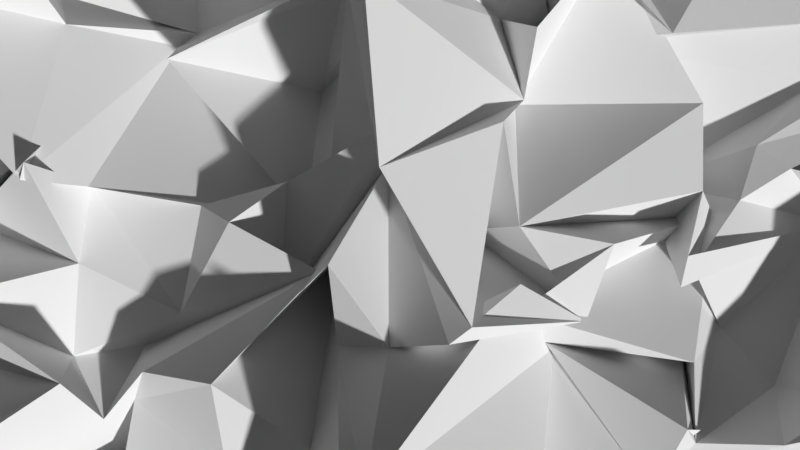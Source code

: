 # Source: coolplane.py.blend  (saved by Blender 2.78.0; exported with 4.5.12 LTS)
import bpy
from mathutils import Matrix  # noqa: F401  (used for matrix-valued properties, if any)

bpy.ops.wm.read_factory_settings(use_empty=True)
scene = bpy.context.scene
scene.name = 'Scene'

# ---- collections
col_collection_1 = bpy.data.collections.new('Collection 1'); scene.collection.children.link(col_collection_1)

# ---- world
world_world = bpy.data.worlds.new('World'); scene.world = world_world
world_world.color = (0.05088, 0.05088, 0.05088)
world_world.use_sun_shadow = False
world_world.sun_shadow_jitter_overblur = 0.0
world_world.cycles.sampling_method = 'MANUAL'

# ---- cameras
cam_camera = bpy.data.cameras.new('Camera')
cam_camera.clip_end = 100.0
cam_camera.lens = 35.0
cam_camera.sensor_width = 32.0
cam_camera.sensor_height = 18.0
cam_camera.ortho_scale = 7.314
cam_camera.dof.focus_distance = 0.0
cam_camera.dof.aperture_fstop = 128.0

# ---- meshes
me_plane = bpy.data.meshes.new('Plane')
me_plane.from_pydata([(-1.015, -1.013, 0.1784), (1.174, -1.016, 0.08197), (-1.014, 0.9266, -0.1919), (0.8578, 1.024, 0.006737), (-0.867, 0.9497, -0.03309), (-1.13, 0.6695, -0.2422), (-0.9544, 0.6886, -0.08671), (-1.039, 0.5316, 0.09787), (-1.076, 0.2317, -0.03238), (-0.922, 0.2622, 0.03355), (-0.9785, -0.01314, 0.04777), (-0.9866, -0.3075, -0.07563), (-0.9146, -0.3105, -0.1321), (-1.126, -0.5745, -0.04342), (-0.8547, -0.5786, 0.1687), (-0.9401, -0.8264, 0.1441), (-0.8891, -0.9922, -0.02003), (-0.6055, -0.9641, -0.1961), (-0.6391, -0.9723, -0.03608), (-0.3645, -0.8707, -0.1337), (-0.2168, -1.075, -0.01829), (-0.126, -1.003, 0.1924), (0.1176, -1.222, 0.08969), (0.168, -1.109, -0.08449), (0.291, -1.116, -0.1153), (0.6669, -0.9681, -0.1708), (0.6821, -1.014, -0.1348), (0.7996, -1.123, 0.06657), (1.029, -0.8019, 0.06489), (0.933, -0.7615, -0.1256), (1.01, -0.6058, -0.04202), (1.136, -0.3385, 0.1474), (0.8942, -0.3428, 0.08007), (1.118, 0.02772, 0.04579), (0.8387, 0.1211, -0.07676), (1.103, 0.2655, 0.06097), (1.066, 0.3818, 0.07893), (1.011, 0.6063, -0.1396), (0.9587, 0.5563, -0.1448), (0.8538, 0.8039, -0.06215), (0.8357, 0.9925, -0.04553), (0.5073, 1.008, -0.1544), (0.5703, 1.039, -0.09016), (0.3811, 1.05, -0.1319), (0.3403, 1.025, -0.02505), (-0.04352, 0.9894, 0.2504), (0.07962, 1.094, 0.01836), (-0.2107, 1.003, -0.1112), (-0.2774, 0.8514, 0.1604), (-0.5297, 0.925, -0.184), (-0.7735, 0.9731, -0.002179), (-0.8258, 1.146, 0.02375), (-0.9383, -0.8259, 0.1996), (-0.915, -0.5595, -0.07174), (-1.035, -0.5525, 0.05691), (-0.6611, -0.3084, 0.09862), (-0.9128, -0.1444, 0.07154), (-0.994, 0.006105, -0.2147), (-0.8336, 0.1416, -0.1363), (-0.7149, 0.1994, -0.03205), (-1.054, 0.4699, 0.1959), (-0.7309, 0.5336, 0.2099), (-0.9048, 0.7577, -0.08179), (-0.8073, 1.163, 0.03681), (-0.6205, -0.884, -0.05994), (-0.465, -0.7192, -0.1255), (-0.6467, -0.5675, -0.3476), (-0.6449, -0.4227, -0.1048), (-0.7262, -0.2921, -0.1459), (-0.6842, -0.08178, -0.06463), (-0.7066, 0.1181, 0.1572), (-0.7337, 0.08683, 0.1119), (-0.6983, 0.42, -0.03097), (-0.805, 0.6296, -0.2213), (-0.6993, 0.4825, -0.05733), (-0.8068, 0.7623, 0.03239), (-0.6727, -0.79, 0.005917), (-0.6215, -0.545, -0.1602), (-0.5727, -0.3776, -0.08801), (-0.5221, -0.2979, 0.02626), (-0.5738, -0.2707, -0.1747), (-0.4697, -0.1885, -0.07587), (-0.6622, 0.08857, -0.07836), (-0.6388, 0.07859, 0.007621), (-0.5043, 0.4094, -0.2044), (-0.4654, 0.4414, -0.2174), (-0.4729, 0.6588, -0.1846), (-0.5306, 0.8227, -0.1008), (-0.4014, -0.8597, -0.07918), (-0.241, -0.6317, -0.03651), (-0.3604, -0.5208, -0.02892), (-0.3592, -0.3028, 0.1377), (-0.1589, -0.09151, 0.06545), (-0.347, 0.005547, 0.0259), (-0.4188, 0.04095, -0.04348), (-0.2092, 0.01886, -0.133), (-0.4615, 0.3287, 0.06834), (-0.1078, 0.5164, 0.01001), (-0.4417, 0.5396, 0.2017), (-0.2859, 0.6452, 0.02663), (-0.1797, -0.8119, 0.09335), (-0.03297, -0.6736, -0.2382), (-0.3054, -0.6138, 0.01659), (-0.1818, -0.4525, 0.03255), (-0.1405, -0.07537, -0.2828), (-0.268, -0.1967, -0.1382), (-0.2393, 0.09202, -0.05661), (-0.1562, 0.145, -0.1793), (-0.1868, 0.3193, -0.2906), (-0.1206, 0.5059, -0.06751), (-0.2796, 0.8127, -0.0963), (-0.1783, 0.7542, -0.1876), (0.1219, -0.9236, 0.395), (-0.2083, -0.7399, 0.08814), (-0.0992, -0.4488, 0.3707), (-0.1292, -0.2492, -0.009935), (-0.1265, -0.06984, 0.2633), (-0.02438, 0.1241, 0.008969), (-0.01459, 0.2045, 0.06206), (-0.09088, 0.4157, 0.2906), (0.1542, 0.5719, -0.021), (0.02317, 0.5721, 0.115), (-0.04234, 0.8965, 0.007594), (-0.03894, 1.006, 0.2509), (0.162, -0.885, 0.02474), (0.03565, -0.98, 0.1979), (0.2357, -0.7728, 0.1804), (-0.06132, -0.4514, 0.3541), (-0.0215, -0.2338, 0.1279), (0.0892, -0.218, 0.207), (0.1312, -0.1867, 0.2056), (-0.03509, 0.09789, 0.3181), (-0.05939, 0.4059, 0.3799), (-0.05108, 0.5622, 0.1884), (-0.0005044, 0.517, 0.01199), (-0.1215, 0.8336, 0.47), (0.1656, -0.9805, 0.01583), (0.1593, -0.8783, -0.09305), (0.2042, -0.5883, -0.1943), (0.3309, -0.2669, -0.09296), (0.2381, -0.1166, 0.07345), (0.39, -0.2017, -0.034), (0.1476, -0.01066, -0.2008), (0.2036, 0.2035, 0.07977), (0.2696, 0.2718, -0.1016), (0.2212, 0.4535, -0.1284), (0.2949, 0.5616, -0.07888), (0.4591, 0.9297, -0.1507), (0.2739, -0.7398, -0.1455), (0.4262, -0.8283, -0.414), (0.5212, -0.5495, -0.01278), (0.3073, -0.2484, -0.05719), (0.2487, -0.1814, -0.01787), (0.4272, -0.03792, 0.05747), (0.2441, -0.002764, 0.01391), (0.2581, 0.2697, -0.1626), (0.2693, 0.3881, 0.08537), (0.3598, 0.4421, -0.2505), (0.1266, 0.7382, -0.2509), (0.4061, 0.9954, -0.1526), (0.6397, -0.9164, -0.1813), (0.7383, -0.4579, -0.1505), (0.5548, -0.3948, 0.1125), (0.6474, -0.2347, -0.231), (0.6096, -0.2851, -0.01229), (0.6978, 0.02042, -0.1475), (0.6343, 0.07124, -0.03212), (0.639, 0.257, -0.04319), (0.4284, 0.577, 0.02606), (0.406, 0.5013, 0.1044), (0.5886, 0.6487, -0.3917), (0.5222, 0.9418, 0.001135), (0.6894, -0.9576, -0.2184), (0.621, -0.5817, -0.1935), (0.5498, -0.5408, -0.05926), (0.5904, -0.4358, 0.05247), (0.7005, -0.2244, -0.1129), (0.5759, -0.06182, 0.05057), (0.567, -0.1261, 0.03303), (0.5975, 0.1016, -0.3387), (0.4276, 0.4015, -0.1255), (0.559, 0.3929, 0.007053), (0.3969, 0.671, -0.1715), (0.4927, 0.773, -0.0401), (0.8434, -1.026, 0.1066), (0.7081, -0.6547, -0.04375), (0.8398, -0.427, -0.03617), (0.7421, -0.4259, 0.1097), (0.8168, -0.3511, -0.1084), (1.013, 0.002288, -0.2432), (0.7398, 0.05413, -0.1033), (0.7801, 0.1748, -0.1114), (0.8907, 0.3025, -0.08163), (0.955, 0.4105, 0.06933), (0.7466, 0.7242, 0.03177), (0.7827, 0.8428, -0.09242)], [], [(195, 39, 3, 40), (4, 63, 51, 2), (63, 75, 50, 51), (75, 87, 49, 50), (87, 99, 48, 49), (99, 111, 47, 48), (111, 123, 46, 47), (123, 135, 45, 46), (135, 147, 44, 45), (147, 159, 43, 44), (159, 171, 42, 43), (171, 183, 41, 42), (183, 195, 40, 41), (0, 16, 52, 15), (15, 52, 53, 14), (14, 53, 54, 13), (13, 54, 55, 12), (12, 55, 56, 11), (11, 56, 57, 10), (10, 57, 58, 9), (9, 58, 59, 8), (8, 59, 60, 7), (7, 60, 61, 6), (6, 61, 62, 5), (5, 62, 63, 4), (16, 17, 64, 52), (52, 64, 65, 53), (53, 65, 66, 54), (54, 66, 67, 55), (55, 67, 68, 56), (56, 68, 69, 57), (57, 69, 70, 58), (58, 70, 71, 59), (59, 71, 72, 60), (60, 72, 73, 61), (61, 73, 74, 62), (62, 74, 75, 63), (17, 18, 76, 64), (64, 76, 77, 65), (65, 77, 78, 66), (66, 78, 79, 67), (67, 79, 80, 68), (68, 80, 81, 69), (69, 81, 82, 70), (70, 82, 83, 71), (71, 83, 84, 72), (72, 84, 85, 73), (73, 85, 86, 74), (74, 86, 87, 75), (18, 19, 88, 76), (76, 88, 89, 77), (77, 89, 90, 78), (78, 90, 91, 79), (79, 91, 92, 80), (80, 92, 93, 81), (81, 93, 94, 82), (82, 94, 95, 83), (83, 95, 96, 84), (84, 96, 97, 85), (85, 97, 98, 86), (86, 98, 99, 87), (19, 20, 100, 88), (88, 100, 101, 89), (89, 101, 102, 90), (90, 102, 103, 91), (91, 103, 104, 92), (92, 104, 105, 93), (93, 105, 106, 94), (94, 106, 107, 95), (95, 107, 108, 96), (96, 108, 109, 97), (97, 109, 110, 98), (98, 110, 111, 99), (20, 21, 112, 100), (100, 112, 113, 101), (101, 113, 114, 102), (102, 114, 115, 103), (103, 115, 116, 104), (104, 116, 117, 105), (105, 117, 118, 106), (106, 118, 119, 107), (107, 119, 120, 108), (108, 120, 121, 109), (109, 121, 122, 110), (110, 122, 123, 111), (21, 22, 124, 112), (112, 124, 125, 113), (113, 125, 126, 114), (114, 126, 127, 115), (115, 127, 128, 116), (116, 128, 129, 117), (117, 129, 130, 118), (118, 130, 131, 119), (119, 131, 132, 120), (120, 132, 133, 121), (121, 133, 134, 122), (122, 134, 135, 123), (22, 23, 136, 124), (124, 136, 137, 125), (125, 137, 138, 126), (126, 138, 139, 127), (127, 139, 140, 128), (128, 140, 141, 129), (129, 141, 142, 130), (130, 142, 143, 131), (131, 143, 144, 132), (132, 144, 145, 133), (133, 145, 146, 134), (134, 146, 147, 135), (23, 24, 148, 136), (136, 148, 149, 137), (137, 149, 150, 138), (138, 150, 151, 139), (139, 151, 152, 140), (140, 152, 153, 141), (141, 153, 154, 142), (142, 154, 155, 143), (143, 155, 156, 144), (144, 156, 157, 145), (145, 157, 158, 146), (146, 158, 159, 147), (24, 25, 160, 148), (148, 160, 161, 149), (149, 161, 162, 150), (150, 162, 163, 151), (151, 163, 164, 152), (152, 164, 165, 153), (153, 165, 166, 154), (154, 166, 167, 155), (155, 167, 168, 156), (156, 168, 169, 157), (157, 169, 170, 158), (158, 170, 171, 159), (25, 26, 172, 160), (160, 172, 173, 161), (161, 173, 174, 162), (162, 174, 175, 163), (163, 175, 176, 164), (164, 176, 177, 165), (165, 177, 178, 166), (166, 178, 179, 167), (167, 179, 180, 168), (168, 180, 181, 169), (169, 181, 182, 170), (170, 182, 183, 171), (26, 27, 184, 172), (172, 184, 185, 173), (173, 185, 186, 174), (174, 186, 187, 175), (175, 187, 188, 176), (176, 188, 189, 177), (177, 189, 190, 178), (178, 190, 191, 179), (179, 191, 192, 180), (180, 192, 193, 181), (181, 193, 194, 182), (182, 194, 195, 183), (27, 1, 28, 184), (184, 28, 29, 185), (185, 29, 30, 186), (186, 30, 31, 187), (187, 31, 32, 188), (188, 32, 33, 189), (189, 33, 34, 190), (190, 34, 35, 191), (191, 35, 36, 192), (192, 36, 37, 193), (193, 37, 38, 194), (194, 38, 39, 195)])
_uv = me_plane.uv_layers.new(name='UVMap')
_uv.uv.foreach_set('vector', [0.3697, 0.1215, 0.3594, 0.121, 0.3685, 0.0958, 0.3716, 0.1026, 0.7873, 0.01073, 0.7711, 0.002865, 0.7716, 0.001501, 0.8031, 8.576e-05, 0.7711, 0.002865, 0.7681, 0.03944, 0.7644, 0.008485, 0.7716, 0.001501, 0.7681, 0.03944, 0.6854, 0.03487, 0.6872, 8.572e-05, 0.7644, 0.008485, 0.6854, 0.03487, 0.613, 0.1047, 0.5943, 0.05634, 0.6872, 8.572e-05, 0.613, 0.1047, 0.5694, 0.104, 0.5455, 0.07809, 0.5943, 0.05634, 0.5694, 0.104, 0.5005, 0.1197, 0.4928, 0.07973, 0.5455, 0.07809, 0.5005, 0.1197, 0.5013, 0.1396, 0.4985, 0.1213, 0.4928, 0.07973, 0.5013, 0.1396, 0.4462, 0.1425, 0.4585, 0.1274, 0.4985, 0.1213, 0.4462, 0.1425, 0.4395, 0.1324, 0.4392, 0.1232, 0.4585, 0.1274, 0.4395, 0.1324, 0.4123, 0.1343, 0.4151, 0.1223, 0.4392, 0.1232, 0.4123, 0.1343, 0.4, 0.1493, 0.4057, 0.1204, 0.4151, 0.1223, 0.4, 0.1493, 0.3697, 0.1215, 0.3716, 0.1026, 0.4057, 0.1204, 0.8865, 0.7183, 0.8585, 0.717, 0.8856, 0.6904, 0.8929, 0.6927, 0.8929, 0.6927, 0.8856, 0.6904, 0.8727, 0.5803, 0.9057, 0.6617, 0.9057, 0.6617, 0.8727, 0.5803, 0.9355, 0.5628, 0.9556, 0.5852, 0.9556, 0.5852, 0.9355, 0.5628, 0.8803, 0.478, 0.9845, 0.4804, 0.9845, 0.4804, 0.8803, 0.478, 0.9236, 0.3903, 0.9999, 0.4494, 0.9999, 0.4494, 0.9236, 0.3903, 0.8855, 0.3252, 0.9381, 0.332, 0.9381, 0.332, 0.8855, 0.3252, 0.8738, 0.2943, 0.9135, 0.2466, 0.9135, 0.2466, 0.8738, 0.2943, 0.8358, 0.2631, 0.9439, 0.2022, 0.9439, 0.2022, 0.8358, 0.2631, 0.8955, 0.1463, 0.9115, 0.1181, 0.9115, 0.1181, 0.8955, 0.1463, 0.855, 0.1338, 0.8622, 0.04715, 0.8622, 0.04715, 0.855, 0.1338, 0.8307, 0.04203, 0.9123, 0.009388, 0.9123, 0.009388, 0.8307, 0.04203, 0.7711, 0.002865, 0.7873, 0.01073, 0.8585, 0.717, 0.7897, 0.735, 0.7857, 0.6894, 0.8856, 0.6904, 0.8856, 0.6904, 0.7857, 0.6894, 0.7904, 0.6325, 0.8727, 0.5803, 0.8727, 0.5803, 0.7904, 0.6325, 0.8023, 0.596, 0.9355, 0.5628, 0.9355, 0.5628, 0.8023, 0.596, 0.7927, 0.5129, 0.8803, 0.478, 0.8803, 0.478, 0.7927, 0.5129, 0.8151, 0.4414, 0.9236, 0.3903, 0.9236, 0.3903, 0.8151, 0.4414, 0.8102, 0.3628, 0.8855, 0.3252, 0.8855, 0.3252, 0.8102, 0.3628, 0.8101, 0.2957, 0.8738, 0.2943, 0.8738, 0.2943, 0.8101, 0.2957, 0.8067, 0.2912, 0.8358, 0.2631, 0.8358, 0.2631, 0.8067, 0.2912, 0.8103, 0.1796, 0.8955, 0.1463, 0.8955, 0.1463, 0.8103, 0.1796, 0.7894, 0.1016, 0.855, 0.1338, 0.855, 0.1338, 0.7894, 0.1016, 0.7498, 0.0908, 0.8307, 0.04203, 0.8307, 0.04203, 0.7498, 0.0908, 0.7681, 0.03944, 0.7711, 0.002865, 0.7897, 0.735, 0.7658, 0.7125, 0.7606, 0.6585, 0.7857, 0.6894, 0.7857, 0.6894, 0.7606, 0.6585, 0.7611, 0.5892, 0.7904, 0.6325, 0.7904, 0.6325, 0.7611, 0.5892, 0.751, 0.5074, 0.8023, 0.596, 0.8023, 0.596, 0.751, 0.5074, 0.7157, 0.4683, 0.7927, 0.5129, 0.7927, 0.5129, 0.7157, 0.4683, 0.7717, 0.4346, 0.8151, 0.4414, 0.8151, 0.4414, 0.7717, 0.4346, 0.7352, 0.4068, 0.8102, 0.3628, 0.8102, 0.3628, 0.7352, 0.4068, 0.7799, 0.3203, 0.8101, 0.2957, 0.8101, 0.2957, 0.7799, 0.3203, 0.7829, 0.3034, 0.8067, 0.2912, 0.8067, 0.2912, 0.7829, 0.3034, 0.7254, 0.1626, 0.8103, 0.1796, 0.8103, 0.1796, 0.7254, 0.1626, 0.7161, 0.1512, 0.7894, 0.1016, 0.7894, 0.1016, 0.7161, 0.1512, 0.6845, 0.08837, 0.7498, 0.0908, 0.7498, 0.0908, 0.6845, 0.08837, 0.6854, 0.03487, 0.7681, 0.03944, 0.7658, 0.7125, 0.6203, 0.7259, 0.6352, 0.6989, 0.7606, 0.6585, 0.7606, 0.6585, 0.6352, 0.6989, 0.5832, 0.5783, 0.7611, 0.5892, 0.7611, 0.5892, 0.5832, 0.5783, 0.6445, 0.5499, 0.751, 0.5074, 0.751, 0.5074, 0.6445, 0.5499, 0.6642, 0.4545, 0.7157, 0.4683, 0.7157, 0.4683, 0.6642, 0.4545, 0.6394, 0.3865, 0.7717, 0.4346, 0.7717, 0.4346, 0.6394, 0.3865, 0.6697, 0.342, 0.7352, 0.4068, 0.7352, 0.4068, 0.6697, 0.342, 0.6983, 0.3078, 0.7799, 0.3203, 0.7799, 0.3203, 0.6983, 0.3078, 0.6368, 0.2974, 0.7829, 0.3034, 0.7829, 0.3034, 0.6368, 0.2974, 0.692, 0.2226, 0.7254, 0.1626, 0.7254, 0.1626, 0.692, 0.2226, 0.6116, 0.1691, 0.7161, 0.1512, 0.7161, 0.1512, 0.6116, 0.1691, 0.6353, 0.1303, 0.6845, 0.08837, 0.6845, 0.08837, 0.6353, 0.1303, 0.613, 0.1047, 0.6854, 0.03487, 0.6203, 0.7259, 0.5183, 0.7217, 0.5387, 0.6196, 0.6352, 0.6989, 0.6352, 0.6989, 0.5387, 0.6196, 0.5655, 0.5928, 0.5832, 0.5783, 0.5832, 0.5783, 0.5655, 0.5928, 0.6032, 0.5541, 0.6445, 0.5499, 0.6445, 0.5499, 0.6032, 0.5541, 0.5913, 0.4838, 0.6642, 0.4545, 0.6642, 0.4545, 0.5913, 0.4838, 0.6086, 0.3718, 0.6394, 0.3865, 0.6394, 0.3865, 0.6086, 0.3718, 0.6236, 0.3644, 0.6697, 0.342, 0.6697, 0.342, 0.6236, 0.3644, 0.6298, 0.3182, 0.6983, 0.3078, 0.6983, 0.3078, 0.6298, 0.3182, 0.6185, 0.2822, 0.6368, 0.2974, 0.6368, 0.2974, 0.6185, 0.2822, 0.6158, 0.2412, 0.692, 0.2226, 0.692, 0.2226, 0.6158, 0.2412, 0.6025, 0.1843, 0.6116, 0.1691, 0.6116, 0.1691, 0.6025, 0.1843, 0.5752, 0.116, 0.6353, 0.1303, 0.6353, 0.1303, 0.5752, 0.116, 0.5694, 0.104, 0.613, 0.1047, 0.5183, 0.7217, 0.4653, 0.6643, 0.4456, 0.6157, 0.5387, 0.6196, 0.5387, 0.6196, 0.4456, 0.6157, 0.5471, 0.5896, 0.5655, 0.5928, 0.5655, 0.5928, 0.5471, 0.5896, 0.5164, 0.4967, 0.6032, 0.5541, 0.6032, 0.5541, 0.5164, 0.4967, 0.5733, 0.4155, 0.5913, 0.4838, 0.5913, 0.4838, 0.5733, 0.4155, 0.544, 0.3686, 0.6086, 0.3718, 0.6086, 0.3718, 0.544, 0.3686, 0.5742, 0.3111, 0.6236, 0.3644, 0.6236, 0.3644, 0.5742, 0.3111, 0.5696, 0.2937, 0.6298, 0.3182, 0.6298, 0.3182, 0.5696, 0.2937, 0.5402, 0.2612, 0.6185, 0.2822, 0.6185, 0.2822, 0.5402, 0.2612, 0.56, 0.2226, 0.6158, 0.2412, 0.6158, 0.2412, 0.56, 0.2226, 0.541, 0.2286, 0.6025, 0.1843, 0.6025, 0.1843, 0.541, 0.2286, 0.542, 0.1219, 0.5752, 0.116, 0.5752, 0.116, 0.542, 0.1219, 0.5005, 0.1197, 0.5694, 0.104, 0.4653, 0.6643, 0.3738, 0.7057, 0.378, 0.5947, 0.4456, 0.6157, 0.4456, 0.6157, 0.378, 0.5947, 0.4437, 0.5933, 0.5471, 0.5896, 0.5471, 0.5896, 0.4437, 0.5933, 0.4302, 0.5365, 0.5164, 0.4967, 0.5164, 0.4967, 0.4302, 0.5365, 0.51, 0.4935, 0.5733, 0.4155, 0.5733, 0.4155, 0.51, 0.4935, 0.5207, 0.4148, 0.544, 0.3686, 0.544, 0.3686, 0.5207, 0.4148, 0.5003, 0.372, 0.5742, 0.3111, 0.5742, 0.3111, 0.5003, 0.372, 0.497, 0.3609, 0.5696, 0.2937, 0.5696, 0.2937, 0.497, 0.3609, 0.5231, 0.2941, 0.5402, 0.2612, 0.5402, 0.2612, 0.5231, 0.2941, 0.5281, 0.2595, 0.56, 0.2226, 0.56, 0.2226, 0.5281, 0.2595, 0.5272, 0.2352, 0.541, 0.2286, 0.541, 0.2286, 0.5272, 0.2352, 0.5169, 0.2137, 0.542, 0.1219, 0.542, 0.1219, 0.5169, 0.2137, 0.5013, 0.1396, 0.5005, 0.1197, 0.3738, 0.7057, 0.3304, 0.6624, 0.3535, 0.613, 0.378, 0.5947, 0.378, 0.5947, 0.3535, 0.613, 0.3472, 0.5682, 0.4437, 0.5933, 0.4437, 0.5933, 0.3472, 0.5682, 0.3524, 0.4856, 0.4302, 0.5365, 0.4302, 0.5365, 0.3524, 0.4856, 0.3914, 0.3957, 0.51, 0.4935, 0.51, 0.4935, 0.3914, 0.3957, 0.4509, 0.37, 0.5207, 0.4148, 0.5207, 0.4148, 0.4509, 0.37, 0.4293, 0.3365, 0.5003, 0.372, 0.5003, 0.372, 0.4293, 0.3365, 0.4519, 0.3168, 0.497, 0.3609, 0.497, 0.3609, 0.4519, 0.3168, 0.4689, 0.2703, 0.5231, 0.2941, 0.5231, 0.2941, 0.4689, 0.2703, 0.4231, 0.2496, 0.5281, 0.2595, 0.5281, 0.2595, 0.4231, 0.2496, 0.4489, 0.2055, 0.5272, 0.2352, 0.5272, 0.2352, 0.4489, 0.2055, 0.4558, 0.181, 0.5169, 0.2137, 0.5169, 0.2137, 0.4558, 0.181, 0.4462, 0.1425, 0.5013, 0.1396, 0.3304, 0.6624, 0.2793, 0.6493, 0.3017, 0.5483, 0.3535, 0.613, 0.3535, 0.613, 0.3017, 0.5483, 0.2924, 0.504, 0.3472, 0.5682, 0.3472, 0.5682, 0.2924, 0.504, 0.3074, 0.4315, 0.3524, 0.4856, 0.3524, 0.4856, 0.3074, 0.4315, 0.3995, 0.383, 0.3914, 0.3957, 0.3914, 0.3957, 0.3995, 0.383, 0.4238, 0.3703, 0.4509, 0.37, 0.4509, 0.37, 0.4238, 0.3703, 0.4048, 0.3127, 0.4293, 0.3365, 0.4293, 0.3365, 0.4048, 0.3127, 0.4354, 0.3028, 0.4519, 0.3168, 0.4519, 0.3168, 0.4354, 0.3028, 0.4173, 0.2547, 0.4689, 0.2703, 0.4689, 0.2703, 0.4173, 0.2547, 0.419, 0.217, 0.4231, 0.2496, 0.4231, 0.2496, 0.419, 0.217, 0.433, 0.1829, 0.4489, 0.2055, 0.4489, 0.2055, 0.433, 0.1829, 0.4374, 0.1651, 0.4558, 0.181, 0.4558, 0.181, 0.4374, 0.1651, 0.4395, 0.1324, 0.4462, 0.1425, 0.2793, 0.6493, 0.1961, 0.5272, 0.2116, 0.5191, 0.3017, 0.5483, 0.3017, 0.5483, 0.2116, 0.5191, 0.2676, 0.4412, 0.2924, 0.504, 0.2924, 0.504, 0.2676, 0.4412, 0.2949, 0.3934, 0.3074, 0.4315, 0.3074, 0.4315, 0.2949, 0.3934, 0.316, 0.3397, 0.3995, 0.383, 0.3995, 0.383, 0.316, 0.3397, 0.334, 0.3189, 0.4238, 0.3703, 0.4238, 0.3703, 0.334, 0.3189, 0.3573, 0.2951, 0.4048, 0.3127, 0.4048, 0.3127, 0.3573, 0.2951, 0.3632, 0.2852, 0.4354, 0.3028, 0.4354, 0.3028, 0.3632, 0.2852, 0.3738, 0.2565, 0.4173, 0.2547, 0.4173, 0.2547, 0.3738, 0.2565, 0.3883, 0.2205, 0.419, 0.217, 0.419, 0.217, 0.3883, 0.2205, 0.3963, 0.2088, 0.433, 0.1829, 0.433, 0.1829, 0.3963, 0.2088, 0.4248, 0.1668, 0.4374, 0.1651, 0.4374, 0.1651, 0.4248, 0.1668, 0.4123, 0.1343, 0.4395, 0.1324, 0.1961, 0.5272, 0.1809, 0.5337, 0.1957, 0.5164, 0.2116, 0.5191, 0.2116, 0.5191, 0.1957, 0.5164, 0.2438, 0.4453, 0.2676, 0.4412, 0.2676, 0.4412, 0.2438, 0.4453, 0.2452, 0.4139, 0.2949, 0.3934, 0.2949, 0.3934, 0.2452, 0.4139, 0.2749, 0.3879, 0.316, 0.3397, 0.316, 0.3397, 0.2749, 0.3879, 0.3051, 0.3229, 0.334, 0.3189, 0.334, 0.3189, 0.3051, 0.3229, 0.339, 0.2812, 0.3573, 0.2951, 0.3573, 0.2951, 0.339, 0.2812, 0.3393, 0.2766, 0.3632, 0.2852, 0.3632, 0.2852, 0.3393, 0.2766, 0.3471, 0.2526, 0.3738, 0.2565, 0.3738, 0.2565, 0.3471, 0.2526, 0.3682, 0.2286, 0.3883, 0.2205, 0.3883, 0.2205, 0.3682, 0.2286, 0.3628, 0.2032, 0.3963, 0.2088, 0.3963, 0.2088, 0.3628, 0.2032, 0.4043, 0.1699, 0.4248, 0.1668, 0.4248, 0.1668, 0.4043, 0.1699, 0.4, 0.1493, 0.4123, 0.1343, 0.1809, 0.5337, 0.1039, 0.5436, 0.09884, 0.51, 0.1957, 0.5164, 0.1957, 0.5164, 0.09884, 0.51, 0.1985, 0.4279, 0.2438, 0.4453, 0.2438, 0.4453, 0.1985, 0.4279, 0.2147, 0.3721, 0.2452, 0.4139, 0.2452, 0.4139, 0.2147, 0.3721, 0.2414, 0.3549, 0.2749, 0.3879, 0.2749, 0.3879, 0.2414, 0.3549, 0.2693, 0.3217, 0.3051, 0.3229, 0.3051, 0.3229, 0.2693, 0.3217, 0.271, 0.2689, 0.339, 0.2812, 0.339, 0.2812, 0.271, 0.2689, 0.3095, 0.2606, 0.3393, 0.2766, 0.3393, 0.2766, 0.3095, 0.2606, 0.3108, 0.235, 0.3471, 0.2526, 0.3471, 0.2526, 0.3108, 0.235, 0.304, 0.2043, 0.3682, 0.2286, 0.3682, 0.2286, 0.304, 0.2043, 0.2992, 0.17, 0.3628, 0.2032, 0.3628, 0.2032, 0.2992, 0.17, 0.362, 0.1419, 0.4043, 0.1699, 0.4043, 0.1699, 0.362, 0.1419, 0.3697, 0.1215, 0.4, 0.1493, 0.1039, 0.5436, 8.572e-05, 0.48, 0.06351, 0.4235, 0.09884, 0.51, 0.09884, 0.51, 0.06351, 0.4235, 0.1319, 0.397, 0.1985, 0.4279, 0.1985, 0.4279, 0.1319, 0.397, 0.1646, 0.3536, 0.2147, 0.3721, 0.2147, 0.3721, 0.1646, 0.3536, 0.1907, 0.2869, 0.2414, 0.3549, 0.2414, 0.3549, 0.1907, 0.2869, 0.2322, 0.3199, 0.2693, 0.3217, 0.2693, 0.3217, 0.2322, 0.3199, 0.2371, 0.244, 0.271, 0.2689, 0.271, 0.2689, 0.2371, 0.244, 0.2952, 0.2399, 0.3095, 0.2606, 0.3095, 0.2606, 0.2952, 0.2399, 0.2595, 0.1869, 0.3108, 0.235, 0.3108, 0.235, 0.2595, 0.1869, 0.2768, 0.1684, 0.304, 0.2043, 0.304, 0.2043, 0.2768, 0.1684, 0.3045, 0.1157, 0.2992, 0.17, 0.2992, 0.17, 0.3045, 0.1157, 0.3144, 0.1238, 0.362, 0.1419, 0.362, 0.1419, 0.3144, 0.1238, 0.3594, 0.121, 0.3697, 0.1215])
me_plane.use_remesh_preserve_volume = False
me_plane.use_remesh_preserve_attributes = False
me_plane.use_mirror_vertex_groups = False
me_plane.update()

# ---- objects
ob_coolplane = bpy.data.objects.new('Coolplane', me_plane)
ob_camera = bpy.data.objects.new('Camera', cam_camera)

# ---- transforms, parenting, visibility, modifiers, constraints
ob_coolplane.location = (0.0, 0.0, 0.0)
ob_coolplane.scale = (10.0, 10.0, 10.0)
ob_coolplane.lineart.crease_threshold = 0.0
ob_camera.location = (0.0, 0.0, 18.0)
ob_camera.lock_rotations_4d = False
ob_camera.empty_display_type = 'ARROWS'
ob_camera.color = (0.0, 0.0, 0.0, 0.0)
ob_camera.display_type = 'WIRE'
ob_camera.lineart.crease_threshold = 0.0

# ---- collection membership
col_collection_1.objects.link(ob_coolplane)
col_collection_1.objects.link(ob_camera)

# ---- scene / render settings (as saved in the file)
scene.camera = ob_camera
scene.frame_start = 1; scene.frame_end = 250; scene.frame_set(1)
scene.render.engine = 'BLENDER_EEVEE_NEXT'
scene.render.resolution_percentage = 50
scene.render.dither_intensity = 0.0
scene.cycles.use_denoising = False
scene.cycles.samples = 128
scene.cycles.sampling_pattern = 'TABULATED_SOBOL'
scene.cycles.light_sampling_threshold = 0.0
scene.cycles.use_adaptive_sampling = False
scene.cycles.use_light_tree = False
scene.cycles.blur_glossy = 0.0
scene.cycles.sample_clamp_indirect = 0.0
scene.view_settings.view_transform = 'Standard'
bpy.context.view_layer.update()

# ---- added for rendering (the .blend has no usable light): sun
light_auto_sun = bpy.data.lights.new('AutoSun', 'SUN')
light_auto_sun.energy = 3.0
light_auto_sun.angle = 0.0523599
ob_auto_sun = bpy.data.objects.new('AutoSun', light_auto_sun)
scene.collection.objects.link(ob_auto_sun)
ob_auto_sun.rotation_euler = (0.872665, 0.174533, 0.523599)
bpy.context.view_layer.update()
